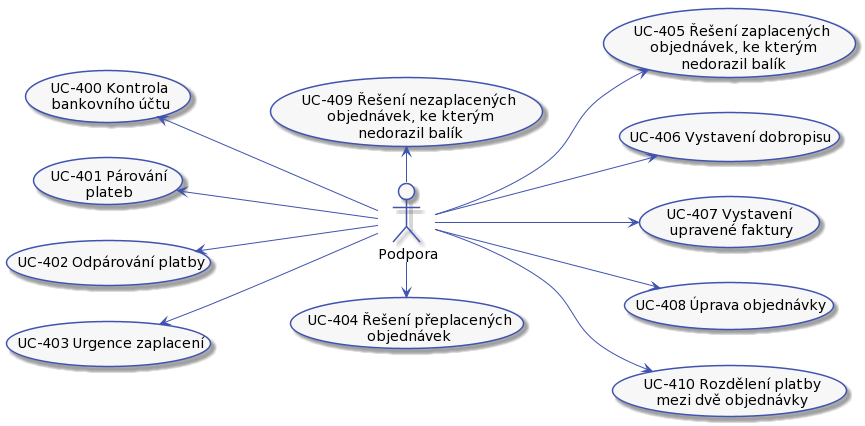

The diagram above was rendered by PlantUML. Its source (embedded in the PNG):
@startuml



skinparam activity {
    BorderColor #4053AF
    ArrowColor #4053AF
    FontName Roboto
    BackgroundColor #F7F7F7
    StartColor #4053AF
    EndColor #4053AF
}

skinparam activityDiamond {
    BorderColor #4053AF
    ArrowColor #4053AF
    FontName Roboto
    BackgroundColor #F7F7F7
}

skinparam actor {
    BorderColor #4053AF
    ArrowColor #4053AF
    FontName Roboto
    BackgroundColor #F7F7F7
}

skinparam useCase {
    BorderColor #4053AF
    ArrowColor #4053AF
    FontName Roboto
    BackgroundColor #F7F7F7
}

skinparam state {
    BorderColor #4053AF
    ArrowColor #4053AF
    FontName Roboto
    BackgroundColor #F7F7F7
}

skinparam sequence {
    ParticipantBorderColor #4053AF
    ParticipantBackgroundColor #F7F7F7
}

skinparam note {
    BorderColor #4053AF
    BackgroundColor #F7F7F7
}

skinparam object {
    BorderColor #4053AF
    BackgroundColor #F7F7F7
}

skinparam class {
    BorderColor #4053AF
    BackgroundColor #F7F7F7
}

left to right direction

actor :Podpora: as support

(UC-400 Kontrola\nbankovního účtu) as (UC-400)
(UC-401 Párování\nplateb) as (UC-401)
(UC-402 Odpárování platby) as (UC-402)
(UC-403 Urgence zaplacení) as (UC-403)
(UC-404 Řešení přeplacených\nobjednávek) as (UC-404)
(UC-405 Řešení zaplacených\nobjednávek, ke kterým\nnedorazil balík) as (UC-405)
(UC-406 Vystavení dobropisu) as (UC-406)
(UC-407 Vystavení\nupravené faktury) as (UC-407)
(UC-408 Úprava objednávky) as (UC-408)
(UC-409 Řešení nezaplacených\nobjednávek, ke kterým\nnedorazil balík) as (UC-409)
(UC-410 Rozdělení platby\nmezi dvě objednávky) as (UC-410)

support -up-> (UC-403)
support -up-> (UC-402)
support -up-> (UC-401)
support -up-> (UC-400)
support -right-> (UC-404)
support -down-> (UC-405)
support -down-> (UC-406)
support -down-> (UC-407)
support -down-> (UC-408)
support -down-> (UC-410)
support -left-> (UC-409)
@enduml